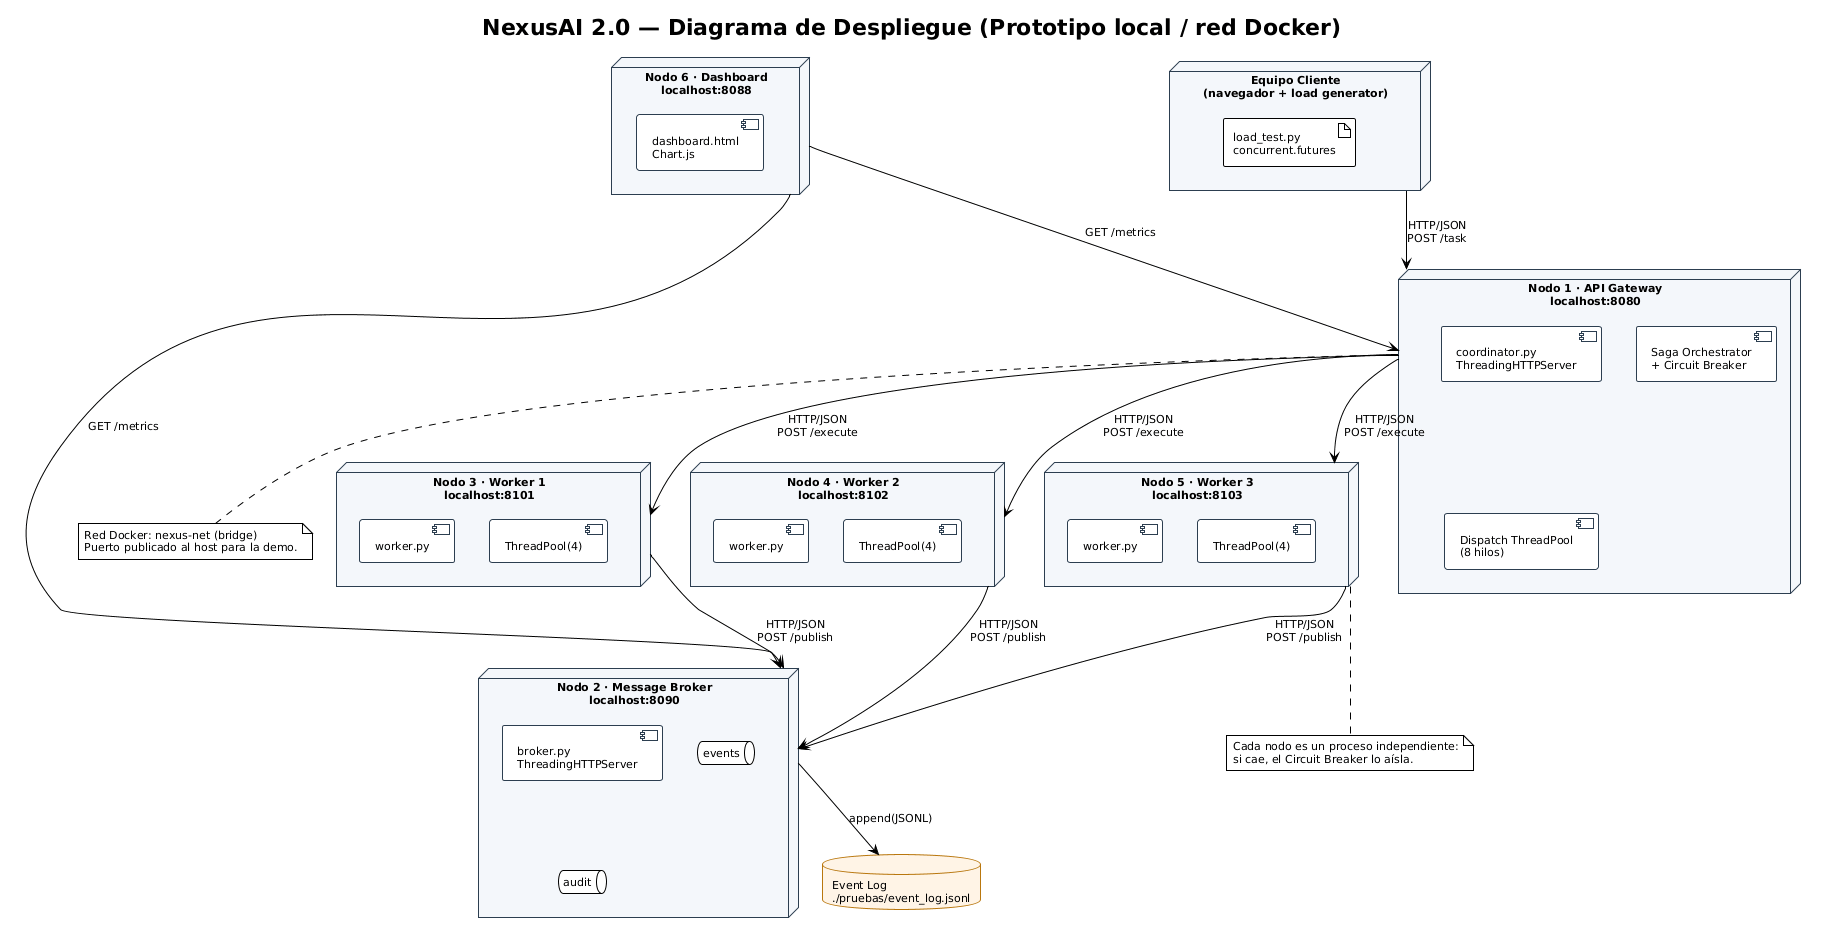

The diagram above was rendered by PlantUML. Its source (embedded in the PNG):
@startuml
!theme plain
skinparam shadowing false
skinparam defaultFontName "Segoe UI"
skinparam defaultFontSize 11
skinparam node {
  BackgroundColor #F4F7FB
  BorderColor #2C3E50
}
skinparam component {
  BackgroundColor #FFFFFF
  BorderColor #2C3E50
}
skinparam database {
  BackgroundColor #FFF4E6
  BorderColor #B9770E
}

title NexusAI 2.0 — Diagrama de Despliegue (Prototipo local / red Docker)

node "Equipo Cliente\n(navegador + load generator)" as CLIENT {
  artifact "load_test.py\nconcurrent.futures" as LT
}

node "Nodo 1 · API Gateway\nlocalhost:8080" as N1 {
  component "coordinator.py\nThreadingHTTPServer" as COORD
  component "Saga Orchestrator\n+ Circuit Breaker" as SAGA
  component "Dispatch ThreadPool\n(8 hilos)" as POOL
}

node "Nodo 2 · Message Broker\nlocalhost:8090" as N2 {
  component "broker.py\nThreadingHTTPServer" as BROKER
  queue "events" as Q1
  queue "audit" as Q2
}

node "Nodo 3 · Worker 1\nlocalhost:8101" as N3 {
  component "worker.py" as W1
  component "ThreadPool(4)" as P1
}

node "Nodo 4 · Worker 2\nlocalhost:8102" as N4 {
  component "worker.py" as W2
  component "ThreadPool(4)" as P2
}

node "Nodo 5 · Worker 3\nlocalhost:8103" as N5 {
  component "worker.py" as W3
  component "ThreadPool(4)" as P3
}

node "Nodo 6 · Dashboard\nlocalhost:8088" as N6 {
  component "dashboard.html\nChart.js" as DASH
}

database "Event Log\n./pruebas/event_log.jsonl" as LOG

CLIENT --> N1 : HTTP/JSON\nPOST /task
N1 --> N3 : HTTP/JSON\nPOST /execute
N1 --> N4 : HTTP/JSON\nPOST /execute
N1 --> N5 : HTTP/JSON\nPOST /execute
N3 --> N2 : HTTP/JSON\nPOST /publish
N4 --> N2 : HTTP/JSON\nPOST /publish
N5 --> N2 : HTTP/JSON\nPOST /publish
N2 --> LOG : append(JSONL)
N6 --> N1 : GET /metrics
N6 --> N2 : GET /metrics

note bottom of N1
  Red Docker: nexus-net (bridge)
  Puerto publicado al host para la demo.
end note
note bottom of N5
  Cada nodo es un proceso independiente:
  si cae, el Circuit Breaker lo aísla.
end note
@enduml